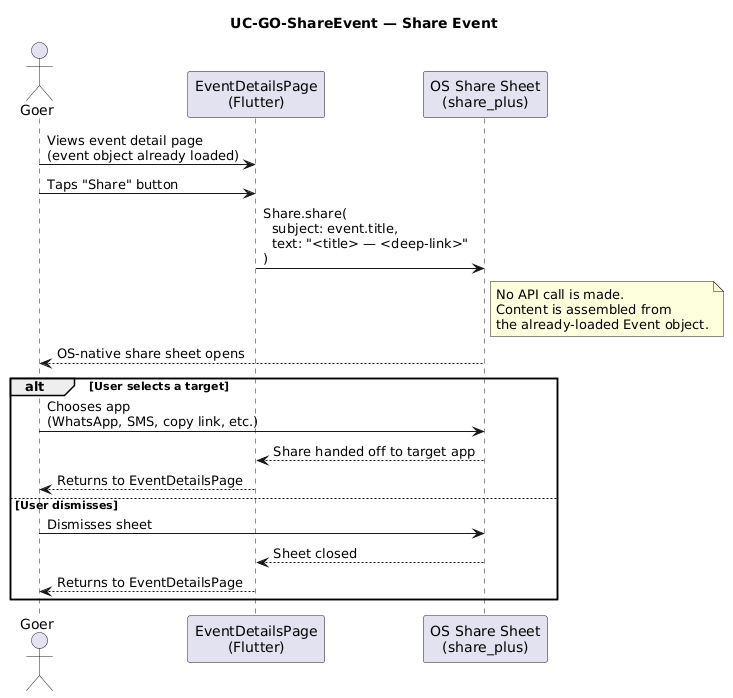

The diagram above was rendered by PlantUML. Its source (embedded in the PNG):
@startuml
title UC-GO-ShareEvent — Share Event
note top
  Previously modelled with a backend "SharingService".
  No such service exists. Share is entirely handled by
  the Flutter share_plus plugin (OS share sheet).
  No API call is made during this flow.
end note

actor Goer as G
participant "EventDetailsPage\n(Flutter)" as EDP
participant "OS Share Sheet\n(share_plus)" as SS

G -> EDP : Views event detail page\n(event object already loaded)

G -> EDP : Taps "Share" button

EDP -> SS : Share.share(\n  subject: event.title,\n  text: "<title> — <deep-link>"\n)
note right of SS
  No API call is made.
  Content is assembled from
  the already-loaded Event object.
end note

SS --> G : OS-native share sheet opens

alt User selects a target
  G -> SS : Chooses app\n(WhatsApp, SMS, copy link, etc.)
  SS --> EDP : Share handed off to target app
  EDP --> G : Returns to EventDetailsPage
else User dismisses
  G -> SS : Dismisses sheet
  SS --> EDP : Sheet closed
  EDP --> G : Returns to EventDetailsPage
end
@enduml